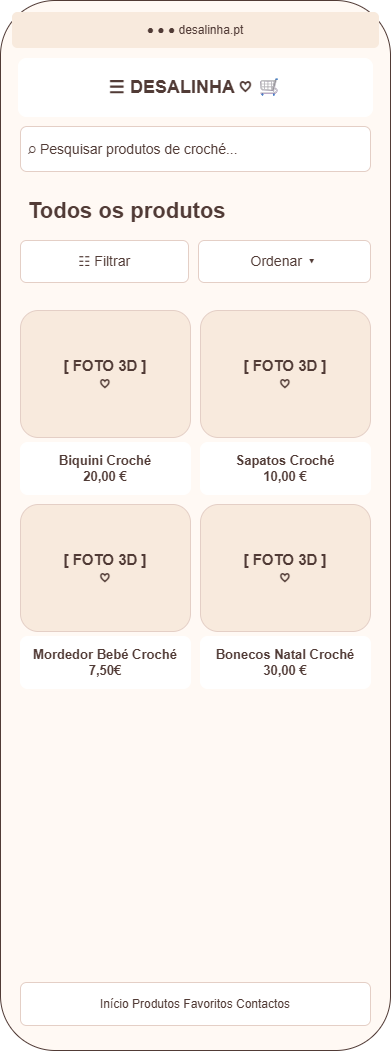

The diagram above was exported from draw.io. Its source (the exported page's mxGraphModel, read from the mxfile embedded in the PNG):
<mxGraphModel dx="1988" dy="1081" grid="1" gridSize="10" guides="1" tooltips="1" connect="1" arrows="1" fold="1" page="1" pageScale="1" pageWidth="1600" pageHeight="1600" math="0" shadow="0">
  <root>
    <mxCell id="0" />
    <mxCell id="1" parent="0" />
    <mxCell id="2" parent="1" style="rounded=1;whiteSpace=wrap;html=1;arcSize=14;fillColor=#FFF9F4;strokeColor=#513B36;fontColor=#513B36;fontSize=15;fontStyle=0;align=center;verticalAlign=middle;spacing=8;shadow=0;" value="" vertex="1">
      <mxGeometry height="1050" width="390" x="140" y="90" as="geometry" />
    </mxCell>
    <mxCell id="3" parent="1" style="rounded=1;whiteSpace=wrap;html=1;arcSize=14;fillColor=#F8EADD;strokeColor=#F8EADD;fontColor=#513B36;fontSize=12;fontStyle=0;align=center;verticalAlign=middle;spacing=8;shadow=0;" value="●   ●   ●                                    desalinha.pt" vertex="1">
      <mxGeometry height="35" width="366" x="152" y="102" as="geometry" />
    </mxCell>
    <mxCell id="4" parent="1" style="rounded=1;whiteSpace=wrap;html=1;arcSize=14;fillColor=#FFFFFF;strokeColor=#FFFFFF;fontColor=#513B36;fontSize=18;fontStyle=1;align=center;verticalAlign=middle;spacing=8;shadow=0;" value="☰       DESALINHA                 ♡   🛒" vertex="1">
      <mxGeometry height="58" width="354" x="158" y="148" as="geometry" />
    </mxCell>
    <mxCell id="5" parent="1" style="rounded=1;whiteSpace=wrap;html=1;arcSize=14;fillColor=#FFFFFF;strokeColor=#E4CFC6;fontColor=#513B36;fontSize=14;fontStyle=0;align=left;verticalAlign=middle;spacing=8;shadow=0;" value="⌕   Pesquisar produtos de croché..." vertex="1">
      <mxGeometry height="45" width="350" x="160" y="216" as="geometry" />
    </mxCell>
    <mxCell id="6" parent="1" style="rounded=0;whiteSpace=wrap;html=1;arcSize=14;fillColor=#FFF9F4;strokeColor=#FFF9F4;fontColor=#513B36;fontSize=22;fontStyle=1;align=left;verticalAlign=middle;spacing=8;shadow=0;" value="Todos os produtos" vertex="1">
      <mxGeometry height="42" width="350" x="160" y="280" as="geometry" />
    </mxCell>
    <mxCell id="7" parent="1" style="rounded=1;whiteSpace=wrap;html=1;arcSize=14;fillColor=#FFFFFF;strokeColor=#E4CFC6;fontColor=#513B36;fontSize=14;fontStyle=0;align=center;verticalAlign=middle;spacing=8;shadow=0;" value="☷  Filtrar" vertex="1">
      <mxGeometry height="42" width="168" x="160" y="330" as="geometry" />
    </mxCell>
    <mxCell id="8" parent="1" style="rounded=1;whiteSpace=wrap;html=1;arcSize=14;fillColor=#FFFFFF;strokeColor=#E4CFC6;fontColor=#513B36;fontSize=14;fontStyle=0;align=center;verticalAlign=middle;spacing=8;shadow=0;" value="Ordenar  ▾" vertex="1">
      <mxGeometry height="42" width="172" x="338" y="330" as="geometry" />
    </mxCell>
    <mxCell id="9" parent="1" style="rounded=1;whiteSpace=wrap;html=1;arcSize=14;fillColor=#F8EADD;strokeColor=#E4CFC6;fontColor=#513B36;fontSize=15;fontStyle=1;align=center;verticalAlign=middle;spacing=8;shadow=0;" value="[ FOTO 3D ]&#10;♡" vertex="1">
      <mxGeometry height="127" width="170" x="160" y="400" as="geometry" />
    </mxCell>
    <mxCell id="10" parent="1" style="rounded=1;whiteSpace=wrap;html=1;arcSize=14;fillColor=#FFFFFF;strokeColor=#FFFFFF;fontColor=#513B36;fontSize=13;fontStyle=1;align=center;verticalAlign=middle;spacing=8;shadow=0;" value="Biquini Croché&lt;br&gt;20,00 €" vertex="1">
      <mxGeometry height="52" width="170" x="160" y="532" as="geometry" />
    </mxCell>
    <mxCell id="11" parent="1" style="rounded=1;whiteSpace=wrap;html=1;arcSize=14;fillColor=#F8EADD;strokeColor=#E4CFC6;fontColor=#513B36;fontSize=15;fontStyle=1;align=center;verticalAlign=middle;spacing=8;shadow=0;" value="[ FOTO 3D ]&#10;♡" vertex="1">
      <mxGeometry height="127" width="170" x="340" y="400" as="geometry" />
    </mxCell>
    <mxCell id="12" parent="1" style="rounded=1;whiteSpace=wrap;html=1;arcSize=14;fillColor=#FFFFFF;strokeColor=#FFFFFF;fontColor=#513B36;fontSize=13;fontStyle=1;align=center;verticalAlign=middle;spacing=8;shadow=0;" value="Sapatos Croché&lt;div&gt;10,00 €&lt;/div&gt;" vertex="1">
      <mxGeometry height="52" width="170" x="340" y="532" as="geometry" />
    </mxCell>
    <mxCell id="13" parent="1" style="rounded=1;whiteSpace=wrap;html=1;arcSize=14;fillColor=#F8EADD;strokeColor=#E4CFC6;fontColor=#513B36;fontSize=15;fontStyle=1;align=center;verticalAlign=middle;spacing=8;shadow=0;" value="[ FOTO 3D ]&#10;♡" vertex="1">
      <mxGeometry height="127" width="170" x="160" y="594" as="geometry" />
    </mxCell>
    <mxCell id="14" parent="1" style="rounded=1;whiteSpace=wrap;html=1;arcSize=14;fillColor=#FFFFFF;strokeColor=#FFFFFF;fontColor=#513B36;fontSize=13;fontStyle=1;align=center;verticalAlign=middle;spacing=8;shadow=0;" value="Mordedor Bebé&amp;nbsp;&lt;span style=&quot;background-color: transparent; color: light-dark(rgb(81, 59, 54), rgb(198, 179, 174));&quot;&gt;Croché&lt;/span&gt;&lt;div&gt;&lt;span style=&quot;background-color: transparent; color: light-dark(rgb(81, 59, 54), rgb(198, 179, 174));&quot;&gt;7,50€&lt;/span&gt;&lt;/div&gt;" vertex="1">
      <mxGeometry height="52" width="170" x="160" y="726" as="geometry" />
    </mxCell>
    <mxCell id="15" parent="1" style="rounded=1;whiteSpace=wrap;html=1;arcSize=14;fillColor=#F8EADD;strokeColor=#E4CFC6;fontColor=#513B36;fontSize=15;fontStyle=1;align=center;verticalAlign=middle;spacing=8;shadow=0;" value="[ FOTO 3D ]&#10;♡" vertex="1">
      <mxGeometry height="127" width="170" x="340" y="594" as="geometry" />
    </mxCell>
    <mxCell id="16" parent="1" style="rounded=1;whiteSpace=wrap;html=1;arcSize=14;fillColor=#FFFFFF;strokeColor=#FFFFFF;fontColor=#513B36;fontSize=13;fontStyle=1;align=center;verticalAlign=middle;spacing=8;shadow=0;" value="Bonecos Natal Croché&lt;br&gt;30,00 €" vertex="1">
      <mxGeometry height="52" width="170" x="340" y="726" as="geometry" />
    </mxCell>
    <mxCell id="17" parent="1" style="rounded=1;whiteSpace=wrap;html=1;arcSize=14;fillColor=#FFFFFF;strokeColor=#E4CFC6;fontColor=#513B36;fontSize=12;fontStyle=0;align=center;verticalAlign=middle;spacing=8;shadow=0;" value="Início     Produtos     Favoritos     Contactos" vertex="1">
      <mxGeometry height="43" width="350" x="160" y="1072" as="geometry" />
    </mxCell>
  </root>
</mxGraphModel>